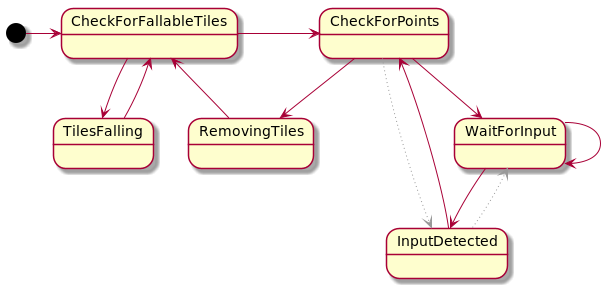

The diagram above was rendered by PlantUML. Its source (embedded in the PNG):
@startuml

[*] -> CheckForFallableTiles
WaitForInput -> InputDetected
WaitForInput --> WaitForInput
InputDetected -> CheckForPoints
CheckForPoints --> WaitForInput
CheckForPoints -> RemovingTiles
RemovingTiles --> CheckForFallableTiles
CheckForFallableTiles -> CheckForPoints
CheckForFallableTiles -> TilesFalling
TilesFalling --> CheckForFallableTiles



InputDetected --[#999999,dotted]> WaitForInput
CheckForPoints -[#999999,dotted]> InputDetected

@enduml